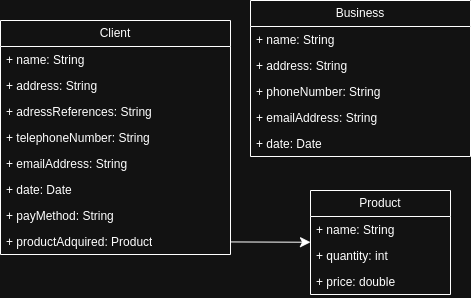

The diagram above was exported from draw.io. Its source (the exported page's mxGraphModel, read from the mxfile embedded in the PNG):
<mxGraphModel dx="1912" dy="524" grid="1" gridSize="10" guides="1" tooltips="1" connect="1" arrows="1" fold="1" page="1" pageScale="1" pageWidth="827" pageHeight="1169" math="0" shadow="0">
  <root>
    <mxCell id="WIyWlLk6GJQsqaUBKTNV-0" />
    <mxCell id="WIyWlLk6GJQsqaUBKTNV-1" parent="WIyWlLk6GJQsqaUBKTNV-0" />
    <mxCell id="SMsvIe9Dp_FW2GO5rMF9-40" value="Business" style="swimlane;fontStyle=0;childLayout=stackLayout;horizontal=1;startSize=26;fillColor=none;horizontalStack=0;resizeParent=1;resizeParentMax=0;resizeLast=0;collapsible=1;marginBottom=0;whiteSpace=wrap;html=1;" vertex="1" parent="WIyWlLk6GJQsqaUBKTNV-1">
      <mxGeometry x="210" y="120" width="220" height="156" as="geometry" />
    </mxCell>
    <mxCell id="SMsvIe9Dp_FW2GO5rMF9-41" value="+ name: String" style="text;strokeColor=none;fillColor=none;align=left;verticalAlign=top;spacingLeft=4;spacingRight=4;overflow=hidden;rotatable=0;points=[[0,0.5],[1,0.5]];portConstraint=eastwest;whiteSpace=wrap;html=1;" vertex="1" parent="SMsvIe9Dp_FW2GO5rMF9-40">
      <mxGeometry y="26" width="220" height="26" as="geometry" />
    </mxCell>
    <mxCell id="SMsvIe9Dp_FW2GO5rMF9-42" value="+ address: String" style="text;strokeColor=none;fillColor=none;align=left;verticalAlign=top;spacingLeft=4;spacingRight=4;overflow=hidden;rotatable=0;points=[[0,0.5],[1,0.5]];portConstraint=eastwest;whiteSpace=wrap;html=1;" vertex="1" parent="SMsvIe9Dp_FW2GO5rMF9-40">
      <mxGeometry y="52" width="220" height="26" as="geometry" />
    </mxCell>
    <mxCell id="SMsvIe9Dp_FW2GO5rMF9-43" value="+ phoneNumber: String" style="text;strokeColor=none;fillColor=none;align=left;verticalAlign=top;spacingLeft=4;spacingRight=4;overflow=hidden;rotatable=0;points=[[0,0.5],[1,0.5]];portConstraint=eastwest;whiteSpace=wrap;html=1;" vertex="1" parent="SMsvIe9Dp_FW2GO5rMF9-40">
      <mxGeometry y="78" width="220" height="26" as="geometry" />
    </mxCell>
    <mxCell id="SMsvIe9Dp_FW2GO5rMF9-44" value="+ emailAddress: String" style="text;strokeColor=none;fillColor=none;align=left;verticalAlign=top;spacingLeft=4;spacingRight=4;overflow=hidden;rotatable=0;points=[[0,0.5],[1,0.5]];portConstraint=eastwest;whiteSpace=wrap;html=1;" vertex="1" parent="SMsvIe9Dp_FW2GO5rMF9-40">
      <mxGeometry y="104" width="220" height="26" as="geometry" />
    </mxCell>
    <mxCell id="SMsvIe9Dp_FW2GO5rMF9-45" value="+ date: Date" style="text;strokeColor=none;fillColor=none;align=left;verticalAlign=top;spacingLeft=4;spacingRight=4;overflow=hidden;rotatable=0;points=[[0,0.5],[1,0.5]];portConstraint=eastwest;whiteSpace=wrap;html=1;" vertex="1" parent="SMsvIe9Dp_FW2GO5rMF9-40">
      <mxGeometry y="130" width="220" height="26" as="geometry" />
    </mxCell>
    <mxCell id="SMsvIe9Dp_FW2GO5rMF9-46" value="Client" style="swimlane;fontStyle=0;childLayout=stackLayout;horizontal=1;startSize=26;fillColor=none;horizontalStack=0;resizeParent=1;resizeParentMax=0;resizeLast=0;collapsible=1;marginBottom=0;whiteSpace=wrap;html=1;" vertex="1" parent="WIyWlLk6GJQsqaUBKTNV-1">
      <mxGeometry x="-40" y="140" width="230" height="234" as="geometry" />
    </mxCell>
    <mxCell id="SMsvIe9Dp_FW2GO5rMF9-47" value="+ name: String" style="text;strokeColor=none;fillColor=none;align=left;verticalAlign=top;spacingLeft=4;spacingRight=4;overflow=hidden;rotatable=0;points=[[0,0.5],[1,0.5]];portConstraint=eastwest;whiteSpace=wrap;html=1;" vertex="1" parent="SMsvIe9Dp_FW2GO5rMF9-46">
      <mxGeometry y="26" width="230" height="26" as="geometry" />
    </mxCell>
    <mxCell id="SMsvIe9Dp_FW2GO5rMF9-48" value="+ address: String" style="text;strokeColor=none;fillColor=none;align=left;verticalAlign=top;spacingLeft=4;spacingRight=4;overflow=hidden;rotatable=0;points=[[0,0.5],[1,0.5]];portConstraint=eastwest;whiteSpace=wrap;html=1;" vertex="1" parent="SMsvIe9Dp_FW2GO5rMF9-46">
      <mxGeometry y="52" width="230" height="26" as="geometry" />
    </mxCell>
    <mxCell id="SMsvIe9Dp_FW2GO5rMF9-50" value="+ adressReferences: String" style="text;strokeColor=none;fillColor=none;align=left;verticalAlign=top;spacingLeft=4;spacingRight=4;overflow=hidden;rotatable=0;points=[[0,0.5],[1,0.5]];portConstraint=eastwest;whiteSpace=wrap;html=1;" vertex="1" parent="SMsvIe9Dp_FW2GO5rMF9-46">
      <mxGeometry y="78" width="230" height="26" as="geometry" />
    </mxCell>
    <mxCell id="SMsvIe9Dp_FW2GO5rMF9-52" value="+ telephoneNumber: String" style="text;strokeColor=none;fillColor=none;align=left;verticalAlign=top;spacingLeft=4;spacingRight=4;overflow=hidden;rotatable=0;points=[[0,0.5],[1,0.5]];portConstraint=eastwest;whiteSpace=wrap;html=1;" vertex="1" parent="SMsvIe9Dp_FW2GO5rMF9-46">
      <mxGeometry y="104" width="230" height="26" as="geometry" />
    </mxCell>
    <mxCell id="SMsvIe9Dp_FW2GO5rMF9-54" value="+ emailAddress: String" style="text;strokeColor=none;fillColor=none;align=left;verticalAlign=top;spacingLeft=4;spacingRight=4;overflow=hidden;rotatable=0;points=[[0,0.5],[1,0.5]];portConstraint=eastwest;whiteSpace=wrap;html=1;" vertex="1" parent="SMsvIe9Dp_FW2GO5rMF9-46">
      <mxGeometry y="130" width="230" height="26" as="geometry" />
    </mxCell>
    <mxCell id="SMsvIe9Dp_FW2GO5rMF9-53" value="+ date: Date" style="text;strokeColor=none;fillColor=none;align=left;verticalAlign=top;spacingLeft=4;spacingRight=4;overflow=hidden;rotatable=0;points=[[0,0.5],[1,0.5]];portConstraint=eastwest;whiteSpace=wrap;html=1;" vertex="1" parent="SMsvIe9Dp_FW2GO5rMF9-46">
      <mxGeometry y="156" width="230" height="26" as="geometry" />
    </mxCell>
    <mxCell id="SMsvIe9Dp_FW2GO5rMF9-51" value="+ payMethod: String" style="text;strokeColor=none;fillColor=none;align=left;verticalAlign=top;spacingLeft=4;spacingRight=4;overflow=hidden;rotatable=0;points=[[0,0.5],[1,0.5]];portConstraint=eastwest;whiteSpace=wrap;html=1;" vertex="1" parent="SMsvIe9Dp_FW2GO5rMF9-46">
      <mxGeometry y="182" width="230" height="26" as="geometry" />
    </mxCell>
    <mxCell id="SMsvIe9Dp_FW2GO5rMF9-49" value="+ productAdquired: Product" style="text;strokeColor=none;fillColor=none;align=left;verticalAlign=top;spacingLeft=4;spacingRight=4;overflow=hidden;rotatable=0;points=[[0,0.5],[1,0.5]];portConstraint=eastwest;whiteSpace=wrap;html=1;" vertex="1" parent="SMsvIe9Dp_FW2GO5rMF9-46">
      <mxGeometry y="208" width="230" height="26" as="geometry" />
    </mxCell>
    <mxCell id="SMsvIe9Dp_FW2GO5rMF9-55" value="Product" style="swimlane;fontStyle=0;childLayout=stackLayout;horizontal=1;startSize=26;fillColor=none;horizontalStack=0;resizeParent=1;resizeParentMax=0;resizeLast=0;collapsible=1;marginBottom=0;whiteSpace=wrap;html=1;" vertex="1" parent="WIyWlLk6GJQsqaUBKTNV-1">
      <mxGeometry x="270" y="310" width="140" height="104" as="geometry" />
    </mxCell>
    <mxCell id="SMsvIe9Dp_FW2GO5rMF9-56" value="+ name: String" style="text;strokeColor=none;fillColor=none;align=left;verticalAlign=top;spacingLeft=4;spacingRight=4;overflow=hidden;rotatable=0;points=[[0,0.5],[1,0.5]];portConstraint=eastwest;whiteSpace=wrap;html=1;" vertex="1" parent="SMsvIe9Dp_FW2GO5rMF9-55">
      <mxGeometry y="26" width="140" height="26" as="geometry" />
    </mxCell>
    <mxCell id="SMsvIe9Dp_FW2GO5rMF9-57" value="+ quantity: int" style="text;strokeColor=none;fillColor=none;align=left;verticalAlign=top;spacingLeft=4;spacingRight=4;overflow=hidden;rotatable=0;points=[[0,0.5],[1,0.5]];portConstraint=eastwest;whiteSpace=wrap;html=1;" vertex="1" parent="SMsvIe9Dp_FW2GO5rMF9-55">
      <mxGeometry y="52" width="140" height="26" as="geometry" />
    </mxCell>
    <mxCell id="SMsvIe9Dp_FW2GO5rMF9-58" value="+ price: double" style="text;strokeColor=none;fillColor=none;align=left;verticalAlign=top;spacingLeft=4;spacingRight=4;overflow=hidden;rotatable=0;points=[[0,0.5],[1,0.5]];portConstraint=eastwest;whiteSpace=wrap;html=1;" vertex="1" parent="SMsvIe9Dp_FW2GO5rMF9-55">
      <mxGeometry y="78" width="140" height="26" as="geometry" />
    </mxCell>
    <mxCell id="SMsvIe9Dp_FW2GO5rMF9-62" style="edgeStyle=none;curved=1;rounded=0;orthogonalLoop=1;jettySize=auto;html=1;fontSize=12;startSize=8;endSize=8;" edge="1" parent="WIyWlLk6GJQsqaUBKTNV-1" source="SMsvIe9Dp_FW2GO5rMF9-49" target="SMsvIe9Dp_FW2GO5rMF9-55">
      <mxGeometry relative="1" as="geometry" />
    </mxCell>
  </root>
</mxGraphModel>